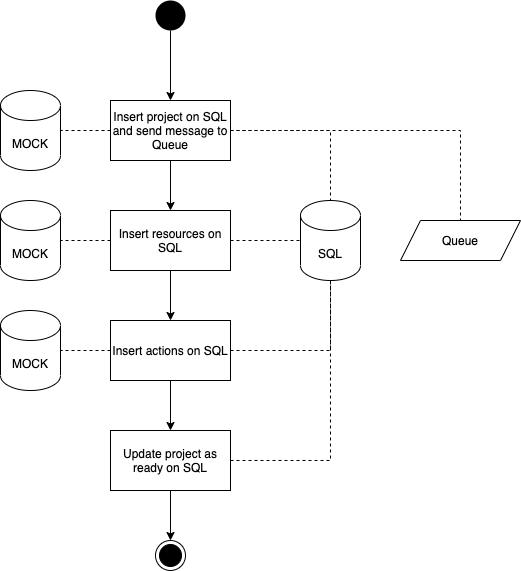

The diagram above was exported from draw.io. Its source (the exported page's mxGraphModel, read from the mxfile embedded in the PNG):
<mxGraphModel dx="426" dy="529" grid="1" gridSize="10" guides="1" tooltips="1" connect="1" arrows="1" fold="1" page="1" pageScale="1" pageWidth="850" pageHeight="1100" math="0" shadow="0">
  <root>
    <mxCell id="0" />
    <mxCell id="1" parent="0" />
    <mxCell id="wct580fBQwgLqKmk4ryJ-1" value="MOCK" style="shape=cylinder3;whiteSpace=wrap;html=1;boundedLbl=1;backgroundOutline=1;size=15;" parent="1" vertex="1">
      <mxGeometry x="110" y="140" width="60" height="80" as="geometry" />
    </mxCell>
    <mxCell id="wct580fBQwgLqKmk4ryJ-7" style="edgeStyle=orthogonalEdgeStyle;rounded=0;orthogonalLoop=1;jettySize=auto;html=1;endArrow=none;endFill=0;dashed=1;" parent="1" source="wct580fBQwgLqKmk4ryJ-2" target="wct580fBQwgLqKmk4ryJ-6" edge="1">
      <mxGeometry relative="1" as="geometry" />
    </mxCell>
    <mxCell id="wct580fBQwgLqKmk4ryJ-8" style="edgeStyle=orthogonalEdgeStyle;rounded=0;orthogonalLoop=1;jettySize=auto;html=1;dashed=1;endArrow=none;endFill=0;" parent="1" source="wct580fBQwgLqKmk4ryJ-2" target="wct580fBQwgLqKmk4ryJ-4" edge="1">
      <mxGeometry relative="1" as="geometry" />
    </mxCell>
    <mxCell id="wct580fBQwgLqKmk4ryJ-11" style="edgeStyle=orthogonalEdgeStyle;rounded=0;orthogonalLoop=1;jettySize=auto;html=1;dashed=1;endArrow=none;endFill=0;" parent="1" source="wct580fBQwgLqKmk4ryJ-2" target="wct580fBQwgLqKmk4ryJ-1" edge="1">
      <mxGeometry relative="1" as="geometry" />
    </mxCell>
    <mxCell id="wct580fBQwgLqKmk4ryJ-12" style="edgeStyle=orthogonalEdgeStyle;rounded=0;orthogonalLoop=1;jettySize=auto;html=1;" parent="1" source="wct580fBQwgLqKmk4ryJ-2" target="wct580fBQwgLqKmk4ryJ-10" edge="1">
      <mxGeometry relative="1" as="geometry" />
    </mxCell>
    <mxCell id="wct580fBQwgLqKmk4ryJ-2" value="Insert project on SQL and send message to Queue" style="rounded=0;whiteSpace=wrap;html=1;" parent="1" vertex="1">
      <mxGeometry x="220" y="150" width="120" height="60" as="geometry" />
    </mxCell>
    <mxCell id="wct580fBQwgLqKmk4ryJ-4" value="SQL" style="shape=cylinder3;whiteSpace=wrap;html=1;boundedLbl=1;backgroundOutline=1;size=15;" parent="1" vertex="1">
      <mxGeometry x="410" y="250" width="60" height="80" as="geometry" />
    </mxCell>
    <mxCell id="wct580fBQwgLqKmk4ryJ-6" value="Queue" style="shape=parallelogram;perimeter=parallelogramPerimeter;whiteSpace=wrap;html=1;fixedSize=1;" parent="1" vertex="1">
      <mxGeometry x="510" y="270" width="120" height="40" as="geometry" />
    </mxCell>
    <mxCell id="wct580fBQwgLqKmk4ryJ-9" value="MOCK" style="shape=cylinder3;whiteSpace=wrap;html=1;boundedLbl=1;backgroundOutline=1;size=15;" parent="1" vertex="1">
      <mxGeometry x="110" y="250" width="60" height="80" as="geometry" />
    </mxCell>
    <mxCell id="wct580fBQwgLqKmk4ryJ-13" style="edgeStyle=orthogonalEdgeStyle;rounded=0;orthogonalLoop=1;jettySize=auto;html=1;endArrow=none;endFill=0;dashed=1;" parent="1" source="wct580fBQwgLqKmk4ryJ-10" target="wct580fBQwgLqKmk4ryJ-9" edge="1">
      <mxGeometry relative="1" as="geometry" />
    </mxCell>
    <mxCell id="wct580fBQwgLqKmk4ryJ-14" style="edgeStyle=orthogonalEdgeStyle;rounded=0;orthogonalLoop=1;jettySize=auto;html=1;dashed=1;endArrow=none;endFill=0;" parent="1" source="wct580fBQwgLqKmk4ryJ-10" target="wct580fBQwgLqKmk4ryJ-4" edge="1">
      <mxGeometry relative="1" as="geometry" />
    </mxCell>
    <mxCell id="wct580fBQwgLqKmk4ryJ-16" style="edgeStyle=orthogonalEdgeStyle;rounded=0;orthogonalLoop=1;jettySize=auto;html=1;" parent="1" source="wct580fBQwgLqKmk4ryJ-10" target="wct580fBQwgLqKmk4ryJ-15" edge="1">
      <mxGeometry relative="1" as="geometry" />
    </mxCell>
    <mxCell id="wct580fBQwgLqKmk4ryJ-10" value="Insert resources on SQL" style="rounded=0;whiteSpace=wrap;html=1;" parent="1" vertex="1">
      <mxGeometry x="220" y="260" width="120" height="60" as="geometry" />
    </mxCell>
    <mxCell id="wct580fBQwgLqKmk4ryJ-18" style="edgeStyle=orthogonalEdgeStyle;rounded=0;orthogonalLoop=1;jettySize=auto;html=1;endArrow=none;endFill=0;dashed=1;" parent="1" source="wct580fBQwgLqKmk4ryJ-15" target="wct580fBQwgLqKmk4ryJ-17" edge="1">
      <mxGeometry relative="1" as="geometry" />
    </mxCell>
    <mxCell id="wct580fBQwgLqKmk4ryJ-19" style="edgeStyle=orthogonalEdgeStyle;rounded=0;orthogonalLoop=1;jettySize=auto;html=1;dashed=1;endArrow=none;endFill=0;" parent="1" source="wct580fBQwgLqKmk4ryJ-15" target="wct580fBQwgLqKmk4ryJ-4" edge="1">
      <mxGeometry relative="1" as="geometry" />
    </mxCell>
    <mxCell id="wct580fBQwgLqKmk4ryJ-21" style="edgeStyle=orthogonalEdgeStyle;rounded=0;orthogonalLoop=1;jettySize=auto;html=1;" parent="1" source="wct580fBQwgLqKmk4ryJ-15" target="wct580fBQwgLqKmk4ryJ-20" edge="1">
      <mxGeometry relative="1" as="geometry" />
    </mxCell>
    <mxCell id="wct580fBQwgLqKmk4ryJ-15" value="Insert actions on SQL" style="rounded=0;whiteSpace=wrap;html=1;" parent="1" vertex="1">
      <mxGeometry x="220" y="370" width="120" height="60" as="geometry" />
    </mxCell>
    <mxCell id="wct580fBQwgLqKmk4ryJ-17" value="MOCK" style="shape=cylinder3;whiteSpace=wrap;html=1;boundedLbl=1;backgroundOutline=1;size=15;" parent="1" vertex="1">
      <mxGeometry x="110" y="360" width="60" height="80" as="geometry" />
    </mxCell>
    <mxCell id="wct580fBQwgLqKmk4ryJ-23" style="edgeStyle=orthogonalEdgeStyle;rounded=0;orthogonalLoop=1;jettySize=auto;html=1;dashed=1;endArrow=none;endFill=0;" parent="1" source="wct580fBQwgLqKmk4ryJ-20" target="wct580fBQwgLqKmk4ryJ-4" edge="1">
      <mxGeometry relative="1" as="geometry" />
    </mxCell>
    <mxCell id="5" style="edgeStyle=none;html=1;endArrow=classic;endFill=1;" edge="1" parent="1" source="wct580fBQwgLqKmk4ryJ-20" target="4">
      <mxGeometry relative="1" as="geometry" />
    </mxCell>
    <mxCell id="wct580fBQwgLqKmk4ryJ-20" value="Update project as ready on SQL" style="rounded=0;whiteSpace=wrap;html=1;" parent="1" vertex="1">
      <mxGeometry x="220" y="480" width="120" height="60" as="geometry" />
    </mxCell>
    <mxCell id="3" style="edgeStyle=none;html=1;endArrow=classic;endFill=1;" edge="1" parent="1" source="2" target="wct580fBQwgLqKmk4ryJ-2">
      <mxGeometry relative="1" as="geometry" />
    </mxCell>
    <mxCell id="2" value="" style="ellipse;fillColor=#000000;strokeColor=none;" vertex="1" parent="1">
      <mxGeometry x="265" y="50" width="30" height="30" as="geometry" />
    </mxCell>
    <mxCell id="4" value="" style="ellipse;html=1;shape=endState;fillColor=#000000;strokeColor=#000000;" vertex="1" parent="1">
      <mxGeometry x="265" y="590" width="30" height="30" as="geometry" />
    </mxCell>
  </root>
</mxGraphModel>